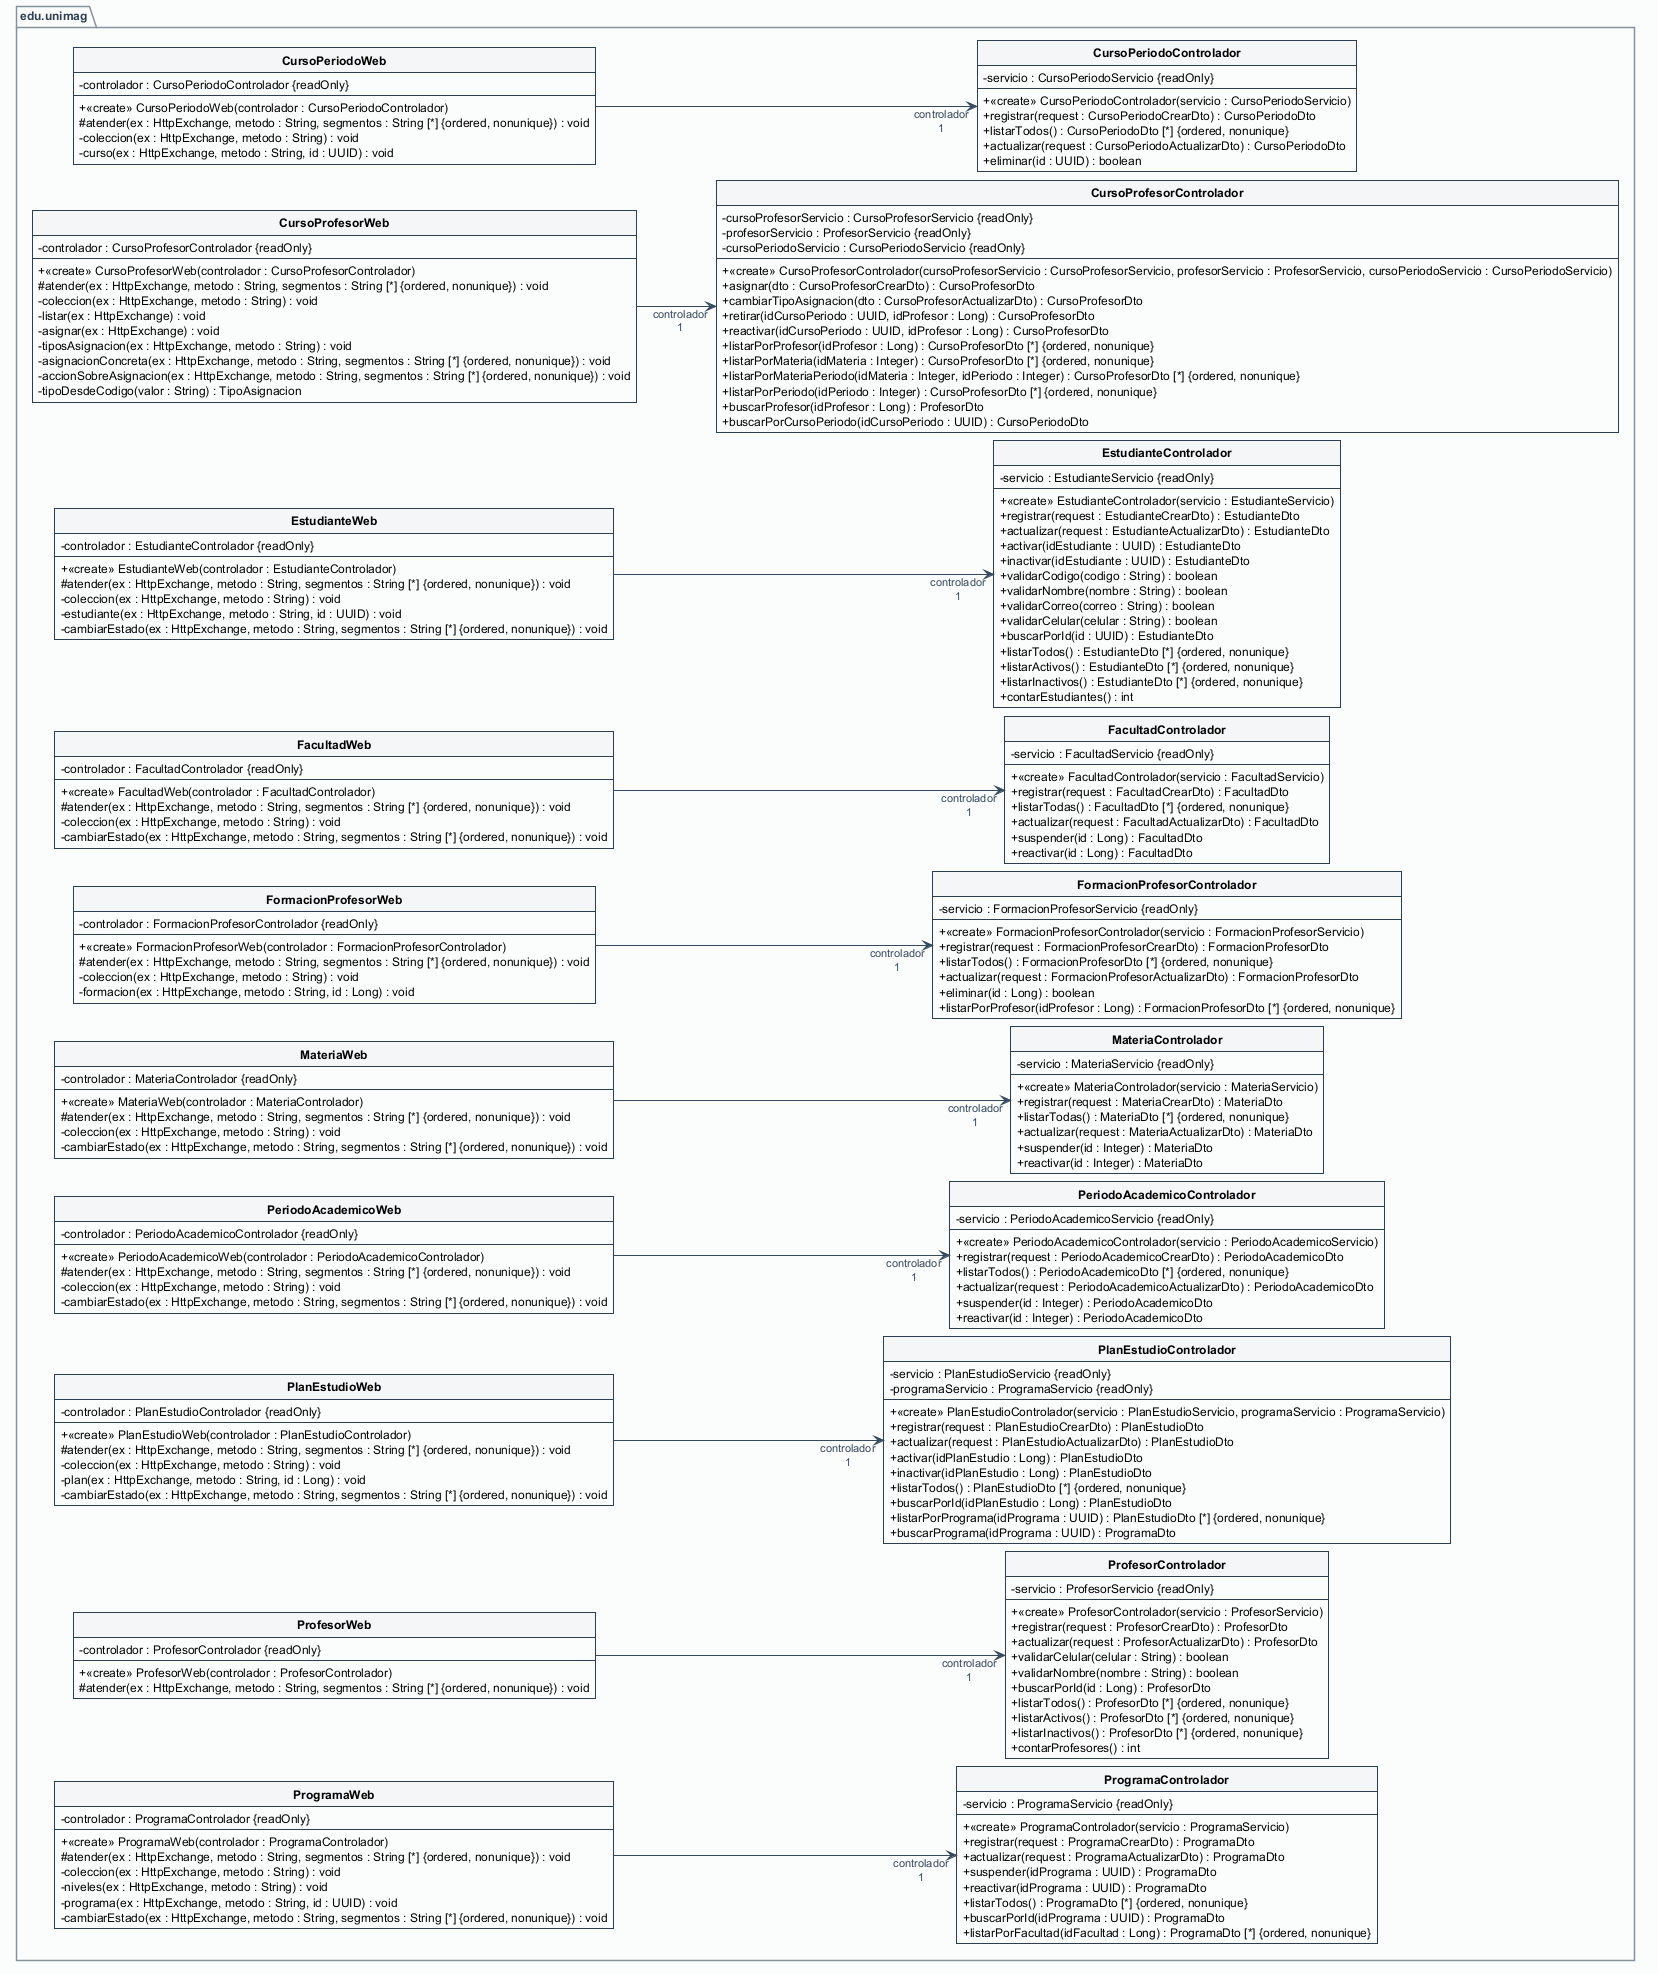

The diagram above was rendered by PlantUML. Its source (embedded in the PNG):
@startuml
' Panel 14 - Asociaciones vista web -> controlador. Config: left to right, ortho, nodesep 8, ranksep 80.
' --- Sin iconos de PlantUML: el tipo lo indican las palabras clave ---
hide circle
skinparam classAttributeIconSize 0
set separator none
' Compartimentos vacios suprimidos (UML 2.5.1 permite no mostrarlos)
hide empty members
' Clases externas de Java: no se analizan por dentro (compartimentos ocultos, no vacios)
hide <<JDK-External>> members
' --- Tipografia y lineas ---
skinparam defaultFontName SansSerif
skinparam defaultFontSize 12
left to right direction
skinparam linetype ortho
skinparam nodesep 8
skinparam ranksep 80
skinparam shadowing false
skinparam roundCorner 0
skinparam backgroundColor white
skinparam ArrowColor #34495E
skinparam ArrowFontColor #34495E
skinparam ArrowFontSize 11
skinparam ArrowThickness 1.1
' --- Clases: encabezado con banda gris, nombre en negrita ---
skinparam classBorderColor #2C3E50
skinparam classBorderThickness 1
skinparam classBackgroundColor #FFFFFF
skinparam classHeaderBackgroundColor #F4F6F7
skinparam classFontStyle bold
skinparam classFontSize 13
skinparam classAttributeFontSize 12
skinparam stereotypeFontSize 10
skinparam stereotypeFontColor #566573
' --- Paquetes (carpeta, como en UML) ---
skinparam packageStyle folder
skinparam packageBorderColor #85929E
skinparam packageBackgroundColor #FBFCFC
skinparam packageFontColor #2C3E50
skinparam packageFontStyle bold
' --- Paleta pastel por tipo de clasificador ---
skinparam class<<interface>>BackgroundColor #E8F8F0
skinparam class<<interface>>HeaderBackgroundColor #D5F5E3
skinparam interfaceBackgroundColor #E8F8F0
skinparam interfaceHeaderBackgroundColor #D5F5E3
skinparam class<<enumeration>>BackgroundColor #FEF9E7
skinparam class<<enumeration>>HeaderBackgroundColor #FCF3CF
skinparam class<<annotation>>BackgroundColor #F5EEF8
skinparam class<<annotation>>HeaderBackgroundColor #EBDEF0
skinparam class<<record>>BackgroundColor #EBF5FB
skinparam class<<record>>HeaderBackgroundColor #D6EAF8
skinparam class<<JDK-External>>BackgroundColor #F2F3F4
skinparam class<<JDK-External>>BorderColor #AAB7B8
skinparam interface<<JDK-External>>BackgroundColor #F2F3F4
skinparam interface<<JDK-External>>BorderColor #AAB7B8

' --- Definicion de Clasificadores (Agrupados por Paquete) ---
skinparam groupInheritance 2

' --- Paquetes ordenados por capa ---
package edu.unimag {
    class "CursoPeriodoControlador" as edu.unimag.controlador.CursoPeriodoControlador {
    -  servicio : CursoPeriodoServicio {readOnly}
    --
    +  <<create>> CursoPeriodoControlador(servicio : CursoPeriodoServicio)
    +  registrar(request : CursoPeriodoCrearDto) : CursoPeriodoDto
    +  listarTodos() : CursoPeriodoDto [*] {ordered, nonunique}
    +  actualizar(request : CursoPeriodoActualizarDto) : CursoPeriodoDto
    +  eliminar(id : UUID) : boolean
    }
    class "CursoProfesorControlador" as edu.unimag.controlador.CursoProfesorControlador {
    -  cursoProfesorServicio : CursoProfesorServicio {readOnly}
    -  profesorServicio : ProfesorServicio {readOnly}
    -  cursoPeriodoServicio : CursoPeriodoServicio {readOnly}
    --
    +  <<create>> CursoProfesorControlador(cursoProfesorServicio : CursoProfesorServicio, profesorServicio : ProfesorServicio, cursoPeriodoServicio : CursoPeriodoServicio)
    +  asignar(dto : CursoProfesorCrearDto) : CursoProfesorDto
    +  cambiarTipoAsignacion(dto : CursoProfesorActualizarDto) : CursoProfesorDto
    +  retirar(idCursoPeriodo : UUID, idProfesor : Long) : CursoProfesorDto
    +  reactivar(idCursoPeriodo : UUID, idProfesor : Long) : CursoProfesorDto
    +  listarPorProfesor(idProfesor : Long) : CursoProfesorDto [*] {ordered, nonunique}
    +  listarPorMateria(idMateria : Integer) : CursoProfesorDto [*] {ordered, nonunique}
    +  listarPorMateriaPeriodo(idMateria : Integer, idPeriodo : Integer) : CursoProfesorDto [*] {ordered, nonunique}
    +  listarPorPeriodo(idPeriodo : Integer) : CursoProfesorDto [*] {ordered, nonunique}
    +  buscarProfesor(idProfesor : Long) : ProfesorDto
    +  buscarPorCursoPeriodo(idCursoPeriodo : UUID) : CursoPeriodoDto
    }
    class "EstudianteControlador" as edu.unimag.controlador.EstudianteControlador {
    -  servicio : EstudianteServicio {readOnly}
    --
    +  <<create>> EstudianteControlador(servicio : EstudianteServicio)
    +  registrar(request : EstudianteCrearDto) : EstudianteDto
    +  actualizar(request : EstudianteActualizarDto) : EstudianteDto
    +  activar(idEstudiante : UUID) : EstudianteDto
    +  inactivar(idEstudiante : UUID) : EstudianteDto
    +  validarCodigo(codigo : String) : boolean
    +  validarNombre(nombre : String) : boolean
    +  validarCorreo(correo : String) : boolean
    +  validarCelular(celular : String) : boolean
    +  buscarPorId(id : UUID) : EstudianteDto
    +  listarTodos() : EstudianteDto [*] {ordered, nonunique}
    +  listarActivos() : EstudianteDto [*] {ordered, nonunique}
    +  listarInactivos() : EstudianteDto [*] {ordered, nonunique}
    +  contarEstudiantes() : int
    }
    class "FacultadControlador" as edu.unimag.controlador.FacultadControlador {
    -  servicio : FacultadServicio {readOnly}
    --
    +  <<create>> FacultadControlador(servicio : FacultadServicio)
    +  registrar(request : FacultadCrearDto) : FacultadDto
    +  listarTodas() : FacultadDto [*] {ordered, nonunique}
    +  actualizar(request : FacultadActualizarDto) : FacultadDto
    +  suspender(id : Long) : FacultadDto
    +  reactivar(id : Long) : FacultadDto
    }
    class "FormacionProfesorControlador" as edu.unimag.controlador.FormacionProfesorControlador {
    -  servicio : FormacionProfesorServicio {readOnly}
    --
    +  <<create>> FormacionProfesorControlador(servicio : FormacionProfesorServicio)
    +  registrar(request : FormacionProfesorCrearDto) : FormacionProfesorDto
    +  listarTodos() : FormacionProfesorDto [*] {ordered, nonunique}
    +  actualizar(request : FormacionProfesorActualizarDto) : FormacionProfesorDto
    +  eliminar(id : Long) : boolean
    +  listarPorProfesor(idProfesor : Long) : FormacionProfesorDto [*] {ordered, nonunique}
    }
    class "MateriaControlador" as edu.unimag.controlador.MateriaControlador {
    -  servicio : MateriaServicio {readOnly}
    --
    +  <<create>> MateriaControlador(servicio : MateriaServicio)
    +  registrar(request : MateriaCrearDto) : MateriaDto
    +  listarTodas() : MateriaDto [*] {ordered, nonunique}
    +  actualizar(request : MateriaActualizarDto) : MateriaDto
    +  suspender(id : Integer) : MateriaDto
    +  reactivar(id : Integer) : MateriaDto
    }
    class "PeriodoAcademicoControlador" as edu.unimag.controlador.PeriodoAcademicoControlador {
    -  servicio : PeriodoAcademicoServicio {readOnly}
    --
    +  <<create>> PeriodoAcademicoControlador(servicio : PeriodoAcademicoServicio)
    +  registrar(request : PeriodoAcademicoCrearDto) : PeriodoAcademicoDto
    +  listarTodos() : PeriodoAcademicoDto [*] {ordered, nonunique}
    +  actualizar(request : PeriodoAcademicoActualizarDto) : PeriodoAcademicoDto
    +  suspender(id : Integer) : PeriodoAcademicoDto
    +  reactivar(id : Integer) : PeriodoAcademicoDto
    }
    class "PlanEstudioControlador" as edu.unimag.controlador.PlanEstudioControlador {
    -  servicio : PlanEstudioServicio {readOnly}
    -  programaServicio : ProgramaServicio {readOnly}
    --
    +  <<create>> PlanEstudioControlador(servicio : PlanEstudioServicio, programaServicio : ProgramaServicio)
    +  registrar(request : PlanEstudioCrearDto) : PlanEstudioDto
    +  actualizar(request : PlanEstudioActualizarDto) : PlanEstudioDto
    +  activar(idPlanEstudio : Long) : PlanEstudioDto
    +  inactivar(idPlanEstudio : Long) : PlanEstudioDto
    +  listarTodos() : PlanEstudioDto [*] {ordered, nonunique}
    +  buscarPorId(idPlanEstudio : Long) : PlanEstudioDto
    +  listarPorPrograma(idPrograma : UUID) : PlanEstudioDto [*] {ordered, nonunique}
    +  buscarPrograma(idPrograma : UUID) : ProgramaDto
    }
    class "ProfesorControlador" as edu.unimag.controlador.ProfesorControlador {
    -  servicio : ProfesorServicio {readOnly}
    --
    +  <<create>> ProfesorControlador(servicio : ProfesorServicio)
    +  registrar(request : ProfesorCrearDto) : ProfesorDto
    +  actualizar(request : ProfesorActualizarDto) : ProfesorDto
    +  validarCelular(celular : String) : boolean
    +  validarNombre(nombre : String) : boolean
    +  buscarPorId(id : Long) : ProfesorDto
    +  listarTodos() : ProfesorDto [*] {ordered, nonunique}
    +  listarActivos() : ProfesorDto [*] {ordered, nonunique}
    +  listarInactivos() : ProfesorDto [*] {ordered, nonunique}
    +  contarProfesores() : int
    }
    class "ProgramaControlador" as edu.unimag.controlador.ProgramaControlador {
    -  servicio : ProgramaServicio {readOnly}
    --
    +  <<create>> ProgramaControlador(servicio : ProgramaServicio)
    +  registrar(request : ProgramaCrearDto) : ProgramaDto
    +  actualizar(request : ProgramaActualizarDto) : ProgramaDto
    +  suspender(idPrograma : UUID) : ProgramaDto
    +  reactivar(idPrograma : UUID) : ProgramaDto
    +  listarTodos() : ProgramaDto [*] {ordered, nonunique}
    +  buscarPorId(idPrograma : UUID) : ProgramaDto
    +  listarPorFacultad(idFacultad : Long) : ProgramaDto [*] {ordered, nonunique}
    }
    class "CursoPeriodoWeb" as edu.unimag.vista.web.CursoPeriodoWeb {
    -  controlador : CursoPeriodoControlador {readOnly}
    --
    +  <<create>> CursoPeriodoWeb(controlador : CursoPeriodoControlador)
    #  atender(ex : HttpExchange, metodo : String, segmentos : String [*] {ordered, nonunique}) : void
    -  coleccion(ex : HttpExchange, metodo : String) : void
    -  curso(ex : HttpExchange, metodo : String, id : UUID) : void
    }
    class "CursoProfesorWeb" as edu.unimag.vista.web.CursoProfesorWeb {
    -  controlador : CursoProfesorControlador {readOnly}
    --
    +  <<create>> CursoProfesorWeb(controlador : CursoProfesorControlador)
    #  atender(ex : HttpExchange, metodo : String, segmentos : String [*] {ordered, nonunique}) : void
    -  coleccion(ex : HttpExchange, metodo : String) : void
    -  listar(ex : HttpExchange) : void
    -  asignar(ex : HttpExchange) : void
    -  tiposAsignacion(ex : HttpExchange, metodo : String) : void
    -  asignacionConcreta(ex : HttpExchange, metodo : String, segmentos : String [*] {ordered, nonunique}) : void
    -  accionSobreAsignacion(ex : HttpExchange, metodo : String, segmentos : String [*] {ordered, nonunique}) : void
    -  tipoDesdeCodigo(valor : String) : TipoAsignacion
    }
    class "EstudianteWeb" as edu.unimag.vista.web.EstudianteWeb {
    -  controlador : EstudianteControlador {readOnly}
    --
    +  <<create>> EstudianteWeb(controlador : EstudianteControlador)
    #  atender(ex : HttpExchange, metodo : String, segmentos : String [*] {ordered, nonunique}) : void
    -  coleccion(ex : HttpExchange, metodo : String) : void
    -  estudiante(ex : HttpExchange, metodo : String, id : UUID) : void
    -  cambiarEstado(ex : HttpExchange, metodo : String, segmentos : String [*] {ordered, nonunique}) : void
    }
    class "FacultadWeb" as edu.unimag.vista.web.FacultadWeb {
    -  controlador : FacultadControlador {readOnly}
    --
    +  <<create>> FacultadWeb(controlador : FacultadControlador)
    #  atender(ex : HttpExchange, metodo : String, segmentos : String [*] {ordered, nonunique}) : void
    -  coleccion(ex : HttpExchange, metodo : String) : void
    -  cambiarEstado(ex : HttpExchange, metodo : String, segmentos : String [*] {ordered, nonunique}) : void
    }
    class "FormacionProfesorWeb" as edu.unimag.vista.web.FormacionProfesorWeb {
    -  controlador : FormacionProfesorControlador {readOnly}
    --
    +  <<create>> FormacionProfesorWeb(controlador : FormacionProfesorControlador)
    #  atender(ex : HttpExchange, metodo : String, segmentos : String [*] {ordered, nonunique}) : void
    -  coleccion(ex : HttpExchange, metodo : String) : void
    -  formacion(ex : HttpExchange, metodo : String, id : Long) : void
    }
    class "MateriaWeb" as edu.unimag.vista.web.MateriaWeb {
    -  controlador : MateriaControlador {readOnly}
    --
    +  <<create>> MateriaWeb(controlador : MateriaControlador)
    #  atender(ex : HttpExchange, metodo : String, segmentos : String [*] {ordered, nonunique}) : void
    -  coleccion(ex : HttpExchange, metodo : String) : void
    -  cambiarEstado(ex : HttpExchange, metodo : String, segmentos : String [*] {ordered, nonunique}) : void
    }
    class "PeriodoAcademicoWeb" as edu.unimag.vista.web.PeriodoAcademicoWeb {
    -  controlador : PeriodoAcademicoControlador {readOnly}
    --
    +  <<create>> PeriodoAcademicoWeb(controlador : PeriodoAcademicoControlador)
    #  atender(ex : HttpExchange, metodo : String, segmentos : String [*] {ordered, nonunique}) : void
    -  coleccion(ex : HttpExchange, metodo : String) : void
    -  cambiarEstado(ex : HttpExchange, metodo : String, segmentos : String [*] {ordered, nonunique}) : void
    }
    class "PlanEstudioWeb" as edu.unimag.vista.web.PlanEstudioWeb {
    -  controlador : PlanEstudioControlador {readOnly}
    --
    +  <<create>> PlanEstudioWeb(controlador : PlanEstudioControlador)
    #  atender(ex : HttpExchange, metodo : String, segmentos : String [*] {ordered, nonunique}) : void
    -  coleccion(ex : HttpExchange, metodo : String) : void
    -  plan(ex : HttpExchange, metodo : String, id : Long) : void
    -  cambiarEstado(ex : HttpExchange, metodo : String, segmentos : String [*] {ordered, nonunique}) : void
    }
    class "ProfesorWeb" as edu.unimag.vista.web.ProfesorWeb {
    -  controlador : ProfesorControlador {readOnly}
    --
    +  <<create>> ProfesorWeb(controlador : ProfesorControlador)
    #  atender(ex : HttpExchange, metodo : String, segmentos : String [*] {ordered, nonunique}) : void
    }
    class "ProgramaWeb" as edu.unimag.vista.web.ProgramaWeb {
    -  controlador : ProgramaControlador {readOnly}
    --
    +  <<create>> ProgramaWeb(controlador : ProgramaControlador)
    #  atender(ex : HttpExchange, metodo : String, segmentos : String [*] {ordered, nonunique}) : void
    -  coleccion(ex : HttpExchange, metodo : String) : void
    -  niveles(ex : HttpExchange, metodo : String) : void
    -  programa(ex : HttpExchange, metodo : String, id : UUID) : void
    -  cambiarEstado(ex : HttpExchange, metodo : String, segmentos : String [*] {ordered, nonunique}) : void
    }
edu.unimag.vista.web.CursoProfesorWeb --> "controlador\n1" edu.unimag.controlador.CursoProfesorControlador
edu.unimag.vista.web.CursoPeriodoWeb --> "controlador\n1" edu.unimag.controlador.CursoPeriodoControlador
edu.unimag.vista.web.EstudianteWeb --> "controlador\n1" edu.unimag.controlador.EstudianteControlador
edu.unimag.vista.web.FacultadWeb --> "controlador\n1" edu.unimag.controlador.FacultadControlador
edu.unimag.vista.web.FormacionProfesorWeb --> "controlador\n1" edu.unimag.controlador.FormacionProfesorControlador
edu.unimag.vista.web.MateriaWeb --> "controlador\n1" edu.unimag.controlador.MateriaControlador
edu.unimag.vista.web.PeriodoAcademicoWeb --> "controlador\n1" edu.unimag.controlador.PeriodoAcademicoControlador
edu.unimag.vista.web.PlanEstudioWeb --> "controlador\n1" edu.unimag.controlador.PlanEstudioControlador
edu.unimag.vista.web.ProfesorWeb --> "controlador\n1" edu.unimag.controlador.ProfesorControlador
edu.unimag.vista.web.ProgramaWeb --> "controlador\n1" edu.unimag.controlador.ProgramaControlador
@enduml